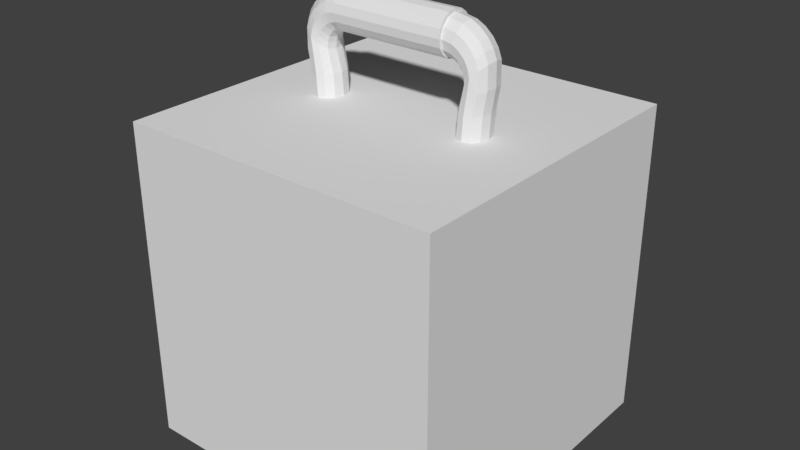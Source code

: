 # Source: cube_with_handle.blend  (saved by Blender 2.79.0; exported with 4.5.12 LTS)
import bpy
from mathutils import Matrix  # noqa: F401  (used for matrix-valued properties, if any)

bpy.ops.wm.read_factory_settings(use_empty=True)
scene = bpy.context.scene
scene.name = 'Scene'

# ---- collections
col_collection_1 = bpy.data.collections.new('Collection 1'); scene.collection.children.link(col_collection_1)

# ---- materials (node trees are filled in below, after node groups)
mat_material = bpy.data.materials.new('Material')
mat_material.alpha_threshold = 0.0
mat_material.roughness = 0.5
mat_material.line_color = (0.0, 0.0, 0.0, 1.0)

# ---- material node trees

# ---- world
world_world = bpy.data.worlds.new('World'); scene.world = world_world
world_world.color = (0.05088, 0.05088, 0.05088)
world_world.use_sun_shadow = False
world_world.sun_shadow_jitter_overblur = 0.0
world_world.cycles.sampling_method = 'MANUAL'

# ---- meshes
me_cylinder_001 = bpy.data.meshes.new('Cylinder.001')
me_cylinder_001.from_pydata([(4.311, 0.7037, -0.1817), (4.696, 0.7181, -0.1574), (4.978, 0.73, -0.09086), (4.978, 0.7301, 0.09079), (5.081, 0.7326, -3.575e-05), (3.645, 0.6513, 0.09079), (3.542, 0.6488, -3.41e-05), (4.696, 0.7181, 0.1573), (3.927, 0.6763, 0.1573), (4.311, 0.7037, 0.1816), (3.927, 0.6762, -0.1574), (3.645, 0.6513, -0.09086), (4.993, -2.348, -3.585e-05), (4.889, -2.345, 0.09079), (4.605, -2.342, 0.1573), (4.218, -2.335, 0.1816), (3.831, -2.343, 0.1573), (3.548, -2.354, 0.09079), (3.444, -2.35, -3.421e-05), (3.548, -2.354, -0.09086), (3.831, -2.343, -0.1574), (4.218, -2.335, -0.1817), (4.605, -2.342, -0.1574), (4.889, -2.345, -0.09086), (5.25, 3.111, -3.56e-05), (5.157, 3.019, 0.09079), (4.905, 2.766, 0.1573), (4.559, 2.421, 0.1816), (4.214, 2.076, 0.1573), (3.962, 1.823, 0.0908), (3.869, 1.731, -3.369e-05), (3.962, 1.823, -0.09086), (4.214, 2.076, -0.1574), (4.559, 2.421, -0.1817), (4.905, 2.766, -0.1574), (5.157, 3.019, -0.09086), (5.048, 3.612, -3.579e-05), (4.968, 3.508, 0.09079), (4.751, 3.224, 0.1573), (4.453, 2.837, 0.1816), (4.156, 2.45, 0.1573), (3.939, 2.167, 0.0908), (3.859, 2.063, -3.365e-05), (3.939, 2.167, -0.09086), (4.156, 2.45, -0.1574), (4.453, 2.837, -0.1817), (4.751, 3.224, -0.1574), (4.968, 3.508, -0.09086), (4.755, 4.026, -3.594e-05), (4.69, 3.913, 0.09079), (4.511, 3.603, 0.1573), (4.267, 3.181, 0.1816), (4.023, 2.758, 0.1573), (3.844, 2.448, 0.0908), (3.779, 2.335, -3.361e-05), (3.844, 2.448, -0.09086), (4.023, 2.758, -0.1574), (4.267, 3.181, -0.1817), (4.511, 3.603, -0.1574), (4.69, 3.913, -0.09086), (4.322, 4.408, -3.614e-05), (4.272, 4.287, 0.09079), (4.135, 3.957, 0.1573), (3.948, 3.506, 0.1816), (3.761, 3.055, 0.1573), (3.625, 2.725, 0.0908), (3.575, 2.604, -3.365e-05), (3.625, 2.725, -0.09086), (3.761, 3.055, -0.1574), (3.948, 3.506, -0.1817), (4.135, 3.957, -0.1574), (4.272, 4.287, -0.09087), (3.856, 4.652, -3.623e-05), (3.822, 4.526, 0.09079), (3.73, 4.181, 0.1573), (3.603, 3.71, 0.1816), (3.477, 3.238, 0.1573), (3.385, 2.893, 0.0908), (3.351, 2.767, -3.362e-05), (3.385, 2.893, -0.09086), (3.477, 3.238, -0.1574), (3.603, 3.71, -0.1817), (3.73, 4.181, -0.1574), (3.822, 4.526, -0.09087), (3.23, 4.777, -3.64e-05), (3.213, 4.647, 0.09079), (3.166, 4.293, 0.1573), (3.103, 3.809, 0.1816), (3.039, 3.325, 0.1573), (2.992, 2.971, 0.0908), (2.975, 2.841, -3.372e-05), (2.992, 2.971, -0.09086), (3.039, 3.325, -0.1574), (3.103, 3.809, -0.1817), (3.166, 4.293, -0.1574), (3.213, 4.647, -0.09087), (2.593, 4.819, -3.646e-05), (2.593, 4.688, 0.09079), (2.593, 4.331, 0.1573), (2.593, 3.843, 0.1816), (2.593, 3.355, 0.1573), (2.593, 2.997, 0.0908), (2.593, 2.867, -3.376e-05), (2.593, 2.997, -0.09086), (2.593, 3.355, -0.1574), (2.593, 3.843, -0.1817), (2.593, 4.331, -0.1574), (2.593, 4.688, -0.09087), (3.791, 1.193, -0.09086), (4.06, 1.323, -0.1574), (4.426, 1.498, 0.1816), (4.06, 1.323, 0.1573), (4.904, 1.748, 0.1573), (3.693, 1.149, -3.391e-05), (3.791, 1.193, 0.0908), (5.27, 1.915, -3.552e-05), (5.172, 1.871, 0.09079), (5.172, 1.871, -0.09086), (4.904, 1.748, -0.1574), (4.426, 1.498, -0.1817), (4.589, -0.8118, 0.1573), (4.589, -0.8118, -0.1574), (3.534, -0.8511, -0.09086), (4.203, -0.8159, 0.1816), (3.534, -0.8511, 0.09079), (4.871, -0.8074, -0.09086), (4.871, -0.8074, 0.09079), (3.817, -0.8333, 0.1573), (3.817, -0.8333, -0.1574), (4.203, -0.8159, -0.1817), (4.975, -0.8077, -3.589e-05), (3.431, -0.8508, -3.424e-05)], [], [(126, 3, 7, 120), (120, 7, 9, 123), (123, 9, 8, 127), (127, 8, 5, 124), (124, 5, 6, 131), (131, 6, 11, 122), (122, 11, 10, 128), (128, 10, 0, 129), (129, 0, 1, 121), (121, 1, 2, 125), (125, 2, 4, 130), (130, 4, 3, 126), (115, 24, 25, 116), (116, 25, 26, 112), (112, 26, 27, 110), (110, 27, 28, 111), (111, 28, 29, 114), (114, 29, 30, 113), (113, 30, 31, 108), (108, 31, 32, 109), (109, 32, 33, 119), (119, 33, 34, 118), (118, 34, 35, 117), (117, 35, 24, 115), (24, 36, 37, 25), (25, 37, 38, 26), (26, 38, 39, 27), (27, 39, 40, 28), (28, 40, 41, 29), (29, 41, 42, 30), (30, 42, 43, 31), (31, 43, 44, 32), (32, 44, 45, 33), (33, 45, 46, 34), (34, 46, 47, 35), (35, 47, 36, 24), (36, 48, 49, 37), (37, 49, 50, 38), (38, 50, 51, 39), (39, 51, 52, 40), (40, 52, 53, 41), (41, 53, 54, 42), (42, 54, 55, 43), (43, 55, 56, 44), (44, 56, 57, 45), (45, 57, 58, 46), (46, 58, 59, 47), (47, 59, 48, 36), (48, 60, 61, 49), (49, 61, 62, 50), (50, 62, 63, 51), (51, 63, 64, 52), (52, 64, 65, 53), (53, 65, 66, 54), (54, 66, 67, 55), (55, 67, 68, 56), (56, 68, 69, 57), (57, 69, 70, 58), (58, 70, 71, 59), (59, 71, 60, 48), (60, 72, 73, 61), (61, 73, 74, 62), (62, 74, 75, 63), (63, 75, 76, 64), (64, 76, 77, 65), (65, 77, 78, 66), (66, 78, 79, 67), (67, 79, 80, 68), (68, 80, 81, 69), (69, 81, 82, 70), (70, 82, 83, 71), (71, 83, 72, 60), (72, 84, 85, 73), (73, 85, 86, 74), (74, 86, 87, 75), (75, 87, 88, 76), (76, 88, 89, 77), (77, 89, 90, 78), (78, 90, 91, 79), (79, 91, 92, 80), (80, 92, 93, 81), (81, 93, 94, 82), (82, 94, 95, 83), (83, 95, 84, 72), (84, 96, 97, 85), (85, 97, 98, 86), (86, 98, 99, 87), (87, 99, 100, 88), (88, 100, 101, 89), (89, 101, 102, 90), (90, 102, 103, 91), (91, 103, 104, 92), (92, 104, 105, 93), (93, 105, 106, 94), (94, 106, 107, 95), (95, 107, 96, 84), (2, 117, 115, 4), (1, 118, 117, 2), (0, 119, 118, 1), (10, 109, 119, 0), (11, 108, 109, 10), (6, 113, 108, 11), (5, 114, 113, 6), (8, 111, 114, 5), (9, 110, 111, 8), (7, 112, 110, 9), (3, 116, 112, 7), (4, 115, 116, 3), (12, 130, 126, 13), (23, 125, 130, 12), (22, 121, 125, 23), (21, 129, 121, 22), (20, 128, 129, 21), (19, 122, 128, 20), (18, 131, 122, 19), (17, 124, 131, 18), (16, 127, 124, 17), (15, 123, 127, 16), (14, 120, 123, 15), (13, 126, 120, 14)])
me_cylinder_001.use_remesh_preserve_volume = False
me_cylinder_001.use_remesh_preserve_attributes = False
me_cylinder_001.use_mirror_vertex_groups = False
me_cylinder_001.update()
me_cylinder = bpy.data.meshes.new('Cylinder')
me_cylinder.from_pydata([(0.0, 1.0, -1.0), (0.0, 1.0, 1.0), (0.3827, 0.9239, -1.0), (0.3827, 0.9239, 1.0), (0.7071, 0.7071, -1.0), (0.7071, 0.7071, 1.0), (0.9239, 0.3827, -1.0), (0.9239, 0.3827, 1.0), (1.0, 7.55e-08, -1.0), (1.0, 7.55e-08, 1.0), (0.9239, -0.3827, -1.0), (0.9239, -0.3827, 1.0), (0.7071, -0.7071, -1.0), (0.7071, -0.7071, 1.0), (0.3827, -0.9239, -1.0), (0.3827, -0.9239, 1.0), (-3.258e-07, -1.0, -1.0), (-3.258e-07, -1.0, 1.0), (-0.3827, -0.9239, -1.0), (-0.3827, -0.9239, 1.0), (-0.7071, -0.7071, -1.0), (-0.7071, -0.7071, 1.0), (-0.9239, -0.3827, -1.0), (-0.9239, -0.3827, 1.0), (-1.0, 9.656e-07, -1.0), (-1.0, 9.656e-07, 1.0), (-0.9239, 0.3827, -1.0), (-0.9239, 0.3827, 1.0), (-0.7071, 0.7071, -1.0), (-0.7071, 0.7071, 1.0), (-0.3827, 0.9239, -1.0), (-0.3827, 0.9239, 1.0)], [], [(3, 5, 4, 2), (5, 7, 6, 4), (7, 9, 8, 6), (9, 11, 10, 8), (11, 13, 12, 10), (13, 15, 14, 12), (15, 17, 16, 14), (17, 19, 18, 16), (19, 21, 20, 18), (21, 23, 22, 20), (23, 25, 24, 22), (25, 27, 26, 24), (27, 29, 28, 26), (29, 31, 30, 28), (31, 1, 0, 30), (3, 1, 31, 29, 27, 25, 23, 21, 19, 17, 15, 13, 11, 9, 7, 5), (0, 2, 4, 6, 8, 10, 12, 14, 16, 18, 20, 22, 24, 26, 28, 30), (1, 3, 2, 0)])
me_cylinder.use_remesh_preserve_volume = False
me_cylinder.use_remesh_preserve_attributes = False
me_cylinder.use_mirror_vertex_groups = False
me_cylinder.update()
me_cube = bpy.data.meshes.new('Cube')
me_cube.from_pydata([(1.0, 1.0, -1.0), (1.0, -1.0, -1.0), (-1.0, -1.0, -1.0), (-1.0, 1.0, -1.0), (1.0, 1.0, 1.0), (1.0, -1.0, 1.0), (-1.0, -1.0, 1.0), (-1.0, 1.0, 1.0)], [], [(0, 1, 2, 3), (4, 7, 6, 5), (0, 4, 5, 1), (1, 5, 6, 2), (2, 6, 7, 3), (4, 0, 3, 7)])
me_cube.materials.append(mat_material)
me_cube.use_remesh_preserve_volume = False
me_cube.use_remesh_preserve_attributes = False
me_cube.use_mirror_vertex_groups = False
me_cube.update()

# ---- objects
ob_handle_legs = bpy.data.objects.new('Handle legs', me_cylinder_001)
ob_handle = bpy.data.objects.new('Handle', me_cylinder)
ob_cube = bpy.data.objects.new('Cube', me_cube)

# ---- transforms, parenting, visibility, modifiers, constraints
ob_handle_legs.location = (0.0, -1.526e-13, -0.08832)
ob_handle_legs.rotation_euler = (1.571, 0.0, 7.563e-06)
ob_handle_legs.scale = (0.1175, 0.1175, 0.6312)
ob_handle_legs.lineart.crease_threshold = 0.0
_m = ob_handle_legs.modifiers.new('Mirror', 'MIRROR')
ob_handle.location = (0.0, 3.71e-14, 0.3632)
ob_handle.rotation_euler = (7.43e-06, 1.571, 7.563e-06)
ob_handle.scale = (0.1301, 0.1301, 0.3562)
ob_handle.lineart.crease_threshold = 0.0
ob_cube.location = (0.0, 0.0, -1.148)
ob_cube.lock_rotations_4d = False
ob_cube.empty_display_type = 'ARROWS'
ob_cube.lineart.crease_threshold = 0.0

# ---- collection membership
col_collection_1.objects.link(ob_handle_legs)
col_collection_1.objects.link(ob_handle)
col_collection_1.objects.link(ob_cube)

# ---- scene / render settings (as saved in the file)
scene.frame_start = 1; scene.frame_end = 250; scene.frame_set(1)
scene.render.engine = 'CYCLES'
scene.render.resolution_percentage = 50
scene.render.dither_intensity = 0.0
scene.cycles.use_denoising = False
scene.cycles.samples = 128
scene.cycles.sampling_pattern = 'TABULATED_SOBOL'
scene.cycles.light_sampling_threshold = 0.0
scene.cycles.use_adaptive_sampling = False
scene.cycles.use_light_tree = False
scene.cycles.blur_glossy = 0.0
scene.cycles.sample_clamp_indirect = 0.0
scene.view_settings.view_transform = 'Standard'
bpy.context.view_layer.update()

# ---- added for rendering (the .blend has no active camera and no usable light): camera, sun
cam_auto = bpy.data.cameras.new('AutoCamera')
cam_auto.lens = 50.0
cam_auto.sensor_width = 36.0
cam_auto.clip_end = 1000.0
ob_auto_camera = bpy.data.objects.new('AutoCamera', cam_auto)
scene.collection.objects.link(ob_auto_camera)
ob_auto_camera.location = (3.58056, -4.29668, 2.03708)
ob_auto_camera.rotation_euler = (1.09748, -7.21219e-08, 0.694738)
scene.camera = ob_auto_camera
light_auto_sun = bpy.data.lights.new('AutoSun', 'SUN')
light_auto_sun.energy = 3.0
light_auto_sun.angle = 0.0523599
ob_auto_sun = bpy.data.objects.new('AutoSun', light_auto_sun)
scene.collection.objects.link(ob_auto_sun)
ob_auto_sun.rotation_euler = (0.872665, 0.174533, 0.523599)
bpy.context.view_layer.update()
